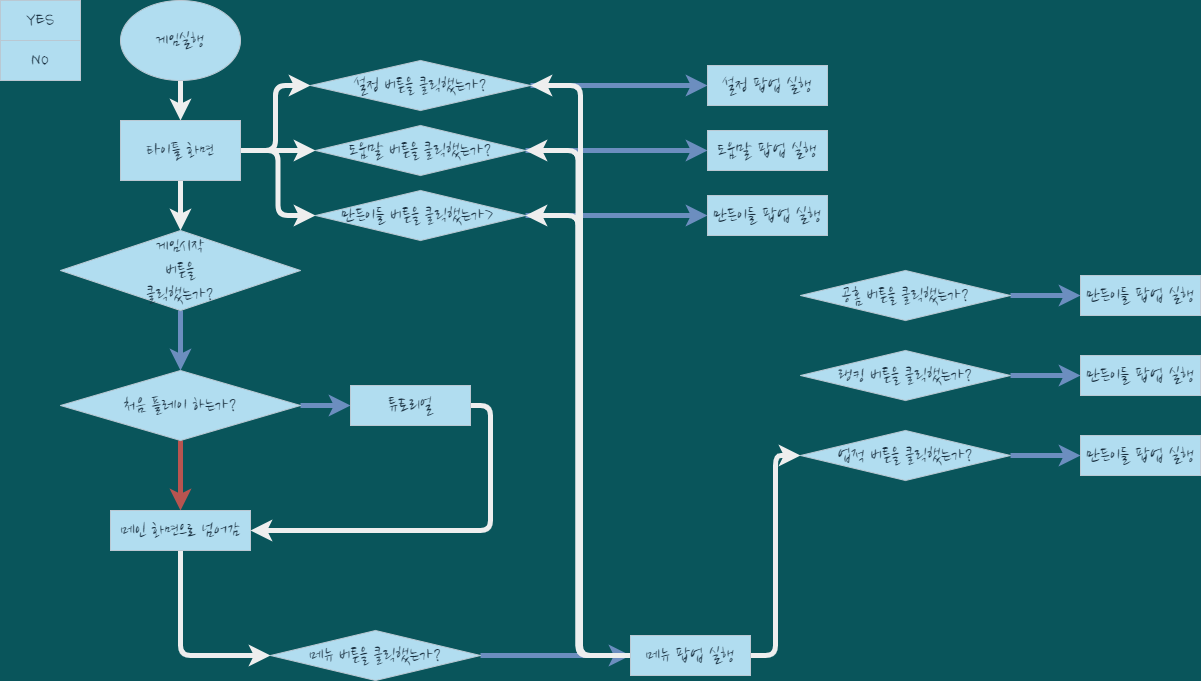

The diagram above was exported from draw.io. Its source (the exported page's mxGraphModel, read from the mxfile embedded in the PNG):
<mxGraphModel dx="1038" dy="585" grid="1" gridSize="10" guides="1" tooltips="1" connect="1" arrows="1" fold="1" page="1" pageScale="1" pageWidth="827" pageHeight="1169" background="#09555B" math="0" shadow="0">
  <root>
    <mxCell id="0" />
    <mxCell id="1" parent="0" />
    <mxCell id="m26vhC72JNMm03ZlVXtE-14" style="edgeStyle=orthogonalEdgeStyle;curved=0;rounded=1;sketch=0;orthogonalLoop=1;jettySize=auto;html=1;entryX=0.5;entryY=0;entryDx=0;entryDy=0;fontColor=#FFFFFF;strokeColor=#EEEEEE;strokeWidth=5;" edge="1" parent="1" source="m26vhC72JNMm03ZlVXtE-1" target="m26vhC72JNMm03ZlVXtE-7">
      <mxGeometry relative="1" as="geometry" />
    </mxCell>
    <mxCell id="m26vhC72JNMm03ZlVXtE-1" value="&lt;font data-font-src=&quot;https://fonts.googleapis.com/css?family=Nanum+Pen+Script&quot; style=&quot;font-size: 20px;&quot;&gt;게임실행&lt;/font&gt;" style="ellipse;whiteSpace=wrap;html=1;fontFamily=Nanum Brush Script;fontSource=https%3A%2F%2Ffonts.googleapis.com%2Fcss%3Ffamily%3DNanum%2BBrush%2BScript;fontSize=20;fillColor=#B1DDF0;strokeColor=#BAC8D3;fontColor=#182E3E;" vertex="1" parent="1">
      <mxGeometry x="120" width="120" height="80" as="geometry" />
    </mxCell>
    <mxCell id="m26vhC72JNMm03ZlVXtE-2" value="YES" style="rounded=0;whiteSpace=wrap;html=1;sketch=0;fontSize=20;strokeColor=#BAC8D3;fillColor=#B1DDF0;fontFamily=Nanum Brush Script;fontSource=https%3A%2F%2Ffonts.googleapis.com%2Fcss%3Ffamily%3DNanum%2BBrush%2BScript;fontColor=#182E3E;" vertex="1" parent="1">
      <mxGeometry width="80" height="40" as="geometry" />
    </mxCell>
    <mxCell id="m26vhC72JNMm03ZlVXtE-3" value="NO" style="rounded=0;whiteSpace=wrap;html=1;sketch=0;fontSize=20;strokeColor=#BAC8D3;fillColor=#B1DDF0;fontFamily=Nanum Brush Script;fontSource=https%3A%2F%2Ffonts.googleapis.com%2Fcss%3Ffamily%3DNanum%2BBrush%2BScript;fontColor=#182E3E;" vertex="1" parent="1">
      <mxGeometry y="40" width="80" height="40" as="geometry" />
    </mxCell>
    <mxCell id="m26vhC72JNMm03ZlVXtE-15" style="edgeStyle=orthogonalEdgeStyle;curved=0;rounded=1;sketch=0;orthogonalLoop=1;jettySize=auto;html=1;fontColor=#FFFFFF;strokeColor=#EEEEEE;strokeWidth=5;" edge="1" parent="1" source="m26vhC72JNMm03ZlVXtE-7" target="m26vhC72JNMm03ZlVXtE-8">
      <mxGeometry relative="1" as="geometry" />
    </mxCell>
    <mxCell id="m26vhC72JNMm03ZlVXtE-20" style="edgeStyle=orthogonalEdgeStyle;curved=0;rounded=1;sketch=0;orthogonalLoop=1;jettySize=auto;html=1;entryX=0;entryY=0.5;entryDx=0;entryDy=0;fontColor=#FFFFFF;strokeColor=#EEEEEE;strokeWidth=5;" edge="1" parent="1" source="m26vhC72JNMm03ZlVXtE-7" target="m26vhC72JNMm03ZlVXtE-10">
      <mxGeometry relative="1" as="geometry" />
    </mxCell>
    <mxCell id="m26vhC72JNMm03ZlVXtE-48" style="edgeStyle=orthogonalEdgeStyle;curved=0;rounded=1;sketch=0;orthogonalLoop=1;jettySize=auto;html=1;exitX=1;exitY=0.5;exitDx=0;exitDy=0;entryX=0;entryY=0.5;entryDx=0;entryDy=0;fontColor=#FFFFFF;strokeColor=#EEEEEE;strokeWidth=5;" edge="1" parent="1" source="m26vhC72JNMm03ZlVXtE-7" target="m26vhC72JNMm03ZlVXtE-11">
      <mxGeometry relative="1" as="geometry" />
    </mxCell>
    <mxCell id="m26vhC72JNMm03ZlVXtE-49" style="edgeStyle=orthogonalEdgeStyle;curved=0;rounded=1;sketch=0;orthogonalLoop=1;jettySize=auto;html=1;exitX=1;exitY=0.5;exitDx=0;exitDy=0;entryX=0;entryY=0.5;entryDx=0;entryDy=0;fontColor=#FFFFFF;strokeColor=#EEEEEE;strokeWidth=5;" edge="1" parent="1" source="m26vhC72JNMm03ZlVXtE-7" target="m26vhC72JNMm03ZlVXtE-9">
      <mxGeometry relative="1" as="geometry" />
    </mxCell>
    <mxCell id="m26vhC72JNMm03ZlVXtE-7" value="타이틀 화면" style="rounded=0;whiteSpace=wrap;html=1;sketch=0;fontFamily=Nanum Brush Script;fontSource=https%3A%2F%2Ffonts.googleapis.com%2Fcss%3Ffamily%3DNanum%2BBrush%2BScript;fontSize=20;fillColor=#B1DDF0;strokeColor=#BAC8D3;fontColor=#182E3E;" vertex="1" parent="1">
      <mxGeometry x="120" y="120" width="120" height="60" as="geometry" />
    </mxCell>
    <mxCell id="m26vhC72JNMm03ZlVXtE-32" style="edgeStyle=orthogonalEdgeStyle;curved=0;rounded=1;sketch=0;orthogonalLoop=1;jettySize=auto;html=1;entryX=0.5;entryY=0;entryDx=0;entryDy=0;fontColor=#FFFFFF;strokeColor=#6c8ebf;strokeWidth=5;fillColor=#dae8fc;gradientColor=#7ea6e0;" edge="1" parent="1" source="m26vhC72JNMm03ZlVXtE-8" target="m26vhC72JNMm03ZlVXtE-30">
      <mxGeometry relative="1" as="geometry" />
    </mxCell>
    <mxCell id="m26vhC72JNMm03ZlVXtE-8" value="게임시작&lt;br&gt;버튼을&lt;br&gt;클릭했는가?" style="rhombus;whiteSpace=wrap;html=1;rounded=0;sketch=0;fontFamily=Nanum Brush Script;fontSource=https%3A%2F%2Ffonts.googleapis.com%2Fcss%3Ffamily%3DNanum%2BBrush%2BScript;fontSize=20;fillColor=#B1DDF0;strokeColor=#BAC8D3;fontColor=#182E3E;" vertex="1" parent="1">
      <mxGeometry x="60" y="230" width="240" height="80" as="geometry" />
    </mxCell>
    <mxCell id="m26vhC72JNMm03ZlVXtE-27" style="edgeStyle=orthogonalEdgeStyle;curved=0;rounded=1;sketch=0;orthogonalLoop=1;jettySize=auto;html=1;entryX=0;entryY=0.5;entryDx=0;entryDy=0;fontColor=#FFFFFF;strokeColor=#6c8ebf;strokeWidth=5;fillColor=#dae8fc;gradientColor=#7ea6e0;" edge="1" parent="1" source="m26vhC72JNMm03ZlVXtE-9" target="m26vhC72JNMm03ZlVXtE-23">
      <mxGeometry relative="1" as="geometry" />
    </mxCell>
    <mxCell id="m26vhC72JNMm03ZlVXtE-9" value="설정 버튼을 클릭했는가?" style="rhombus;whiteSpace=wrap;html=1;rounded=0;sketch=0;fontFamily=Nanum Brush Script;fontSource=https%3A%2F%2Ffonts.googleapis.com%2Fcss%3Ffamily%3DNanum%2BBrush%2BScript;fontSize=20;fillColor=#B1DDF0;strokeColor=#BAC8D3;fontColor=#182E3E;" vertex="1" parent="1">
      <mxGeometry x="310" y="60" width="220" height="50" as="geometry" />
    </mxCell>
    <mxCell id="m26vhC72JNMm03ZlVXtE-28" style="edgeStyle=orthogonalEdgeStyle;curved=0;rounded=1;sketch=0;orthogonalLoop=1;jettySize=auto;html=1;exitX=1;exitY=0.5;exitDx=0;exitDy=0;entryX=0;entryY=0.5;entryDx=0;entryDy=0;fontColor=#FFFFFF;strokeColor=#6c8ebf;strokeWidth=5;fillColor=#dae8fc;gradientColor=#7ea6e0;" edge="1" parent="1" source="m26vhC72JNMm03ZlVXtE-10" target="m26vhC72JNMm03ZlVXtE-25">
      <mxGeometry relative="1" as="geometry" />
    </mxCell>
    <mxCell id="m26vhC72JNMm03ZlVXtE-10" value="도움말 버튼을 클릭했는가?" style="rhombus;whiteSpace=wrap;html=1;rounded=0;sketch=0;fontFamily=Nanum Brush Script;fontSource=https%3A%2F%2Ffonts.googleapis.com%2Fcss%3Ffamily%3DNanum%2BBrush%2BScript;fontSize=20;fillColor=#B1DDF0;strokeColor=#BAC8D3;fontColor=#182E3E;" vertex="1" parent="1">
      <mxGeometry x="315" y="125" width="210" height="50" as="geometry" />
    </mxCell>
    <mxCell id="m26vhC72JNMm03ZlVXtE-29" style="edgeStyle=orthogonalEdgeStyle;curved=0;rounded=1;sketch=0;orthogonalLoop=1;jettySize=auto;html=1;exitX=1;exitY=0.5;exitDx=0;exitDy=0;fontColor=#FFFFFF;strokeColor=#6c8ebf;strokeWidth=5;fillColor=#dae8fc;gradientColor=#7ea6e0;" edge="1" parent="1" source="m26vhC72JNMm03ZlVXtE-11" target="m26vhC72JNMm03ZlVXtE-26">
      <mxGeometry relative="1" as="geometry" />
    </mxCell>
    <mxCell id="m26vhC72JNMm03ZlVXtE-11" value="만든이들 버튼을 클릭했는가&amp;gt;&amp;nbsp;" style="rhombus;whiteSpace=wrap;html=1;rounded=0;sketch=0;fontFamily=Nanum Brush Script;fontSource=https%3A%2F%2Ffonts.googleapis.com%2Fcss%3Ffamily%3DNanum%2BBrush%2BScript;fontSize=20;fillColor=#B1DDF0;strokeColor=#BAC8D3;fontColor=#182E3E;" vertex="1" parent="1">
      <mxGeometry x="315" y="190" width="210" height="50" as="geometry" />
    </mxCell>
    <mxCell id="m26vhC72JNMm03ZlVXtE-23" value="설정 팝업 실행" style="rounded=0;whiteSpace=wrap;html=1;sketch=0;fontFamily=Nanum Brush Script;fontSource=https%3A%2F%2Ffonts.googleapis.com%2Fcss%3Ffamily%3DNanum%2BBrush%2BScript;fontSize=20;fillColor=#B1DDF0;strokeColor=#BAC8D3;fontColor=#182E3E;" vertex="1" parent="1">
      <mxGeometry x="707" y="65" width="120" height="40" as="geometry" />
    </mxCell>
    <mxCell id="m26vhC72JNMm03ZlVXtE-25" value="도움말 팝업 실행" style="rounded=0;whiteSpace=wrap;html=1;sketch=0;fontFamily=Nanum Brush Script;fontSource=https%3A%2F%2Ffonts.googleapis.com%2Fcss%3Ffamily%3DNanum%2BBrush%2BScript;fontSize=20;fillColor=#B1DDF0;strokeColor=#BAC8D3;fontColor=#182E3E;" vertex="1" parent="1">
      <mxGeometry x="707" y="130" width="120" height="40" as="geometry" />
    </mxCell>
    <mxCell id="m26vhC72JNMm03ZlVXtE-26" value="만든이들 팝업 실행" style="rounded=0;whiteSpace=wrap;html=1;sketch=0;fontFamily=Nanum Brush Script;fontSource=https%3A%2F%2Ffonts.googleapis.com%2Fcss%3Ffamily%3DNanum%2BBrush%2BScript;fontSize=20;fillColor=#B1DDF0;strokeColor=#BAC8D3;fontColor=#182E3E;" vertex="1" parent="1">
      <mxGeometry x="707" y="195" width="120" height="40" as="geometry" />
    </mxCell>
    <mxCell id="m26vhC72JNMm03ZlVXtE-34" style="edgeStyle=orthogonalEdgeStyle;curved=0;rounded=1;sketch=0;orthogonalLoop=1;jettySize=auto;html=1;entryX=0;entryY=0.5;entryDx=0;entryDy=0;fontColor=#FFFFFF;strokeColor=#6c8ebf;strokeWidth=5;fillColor=#dae8fc;gradientColor=#7ea6e0;" edge="1" parent="1" source="m26vhC72JNMm03ZlVXtE-30" target="m26vhC72JNMm03ZlVXtE-33">
      <mxGeometry relative="1" as="geometry" />
    </mxCell>
    <mxCell id="m26vhC72JNMm03ZlVXtE-35" style="edgeStyle=orthogonalEdgeStyle;curved=0;rounded=1;sketch=0;orthogonalLoop=1;jettySize=auto;html=1;fontColor=#FFFFFF;strokeColor=#b85450;strokeWidth=5;fillColor=#f8cecc;gradientColor=#ea6b66;" edge="1" parent="1" source="m26vhC72JNMm03ZlVXtE-30">
      <mxGeometry relative="1" as="geometry">
        <mxPoint x="180" y="510" as="targetPoint" />
      </mxGeometry>
    </mxCell>
    <mxCell id="m26vhC72JNMm03ZlVXtE-30" value="처음 플레이 하는가?" style="rhombus;whiteSpace=wrap;html=1;rounded=0;sketch=0;fontFamily=Nanum Brush Script;fontSource=https%3A%2F%2Ffonts.googleapis.com%2Fcss%3Ffamily%3DNanum%2BBrush%2BScript;fontSize=20;fillColor=#B1DDF0;strokeColor=#BAC8D3;fontColor=#182E3E;" vertex="1" parent="1">
      <mxGeometry x="60" y="370" width="240" height="70" as="geometry" />
    </mxCell>
    <mxCell id="m26vhC72JNMm03ZlVXtE-54" style="edgeStyle=orthogonalEdgeStyle;curved=0;rounded=1;sketch=0;orthogonalLoop=1;jettySize=auto;html=1;exitX=1;exitY=0.5;exitDx=0;exitDy=0;entryX=1;entryY=0.5;entryDx=0;entryDy=0;fontColor=#FFFFFF;strokeColor=#EEEEEE;strokeWidth=5;entryPerimeter=0;" edge="1" parent="1" source="m26vhC72JNMm03ZlVXtE-33" target="m26vhC72JNMm03ZlVXtE-36">
      <mxGeometry relative="1" as="geometry" />
    </mxCell>
    <mxCell id="m26vhC72JNMm03ZlVXtE-33" value="튜토리얼" style="rounded=0;whiteSpace=wrap;html=1;sketch=0;fontFamily=Nanum Brush Script;fontSource=https%3A%2F%2Ffonts.googleapis.com%2Fcss%3Ffamily%3DNanum%2BBrush%2BScript;fontSize=20;fillColor=#B1DDF0;strokeColor=#BAC8D3;fontColor=#182E3E;" vertex="1" parent="1">
      <mxGeometry x="350" y="385" width="120" height="40" as="geometry" />
    </mxCell>
    <mxCell id="m26vhC72JNMm03ZlVXtE-56" style="edgeStyle=orthogonalEdgeStyle;curved=0;rounded=1;sketch=0;orthogonalLoop=1;jettySize=auto;html=1;exitX=0.5;exitY=1;exitDx=0;exitDy=0;entryX=0;entryY=0.5;entryDx=0;entryDy=0;fontColor=#FFFFFF;strokeColor=#EEEEEE;strokeWidth=5;" edge="1" parent="1" source="m26vhC72JNMm03ZlVXtE-36" target="m26vhC72JNMm03ZlVXtE-39">
      <mxGeometry relative="1" as="geometry" />
    </mxCell>
    <mxCell id="m26vhC72JNMm03ZlVXtE-36" value="메인 화면으로 넘어감" style="rounded=0;whiteSpace=wrap;html=1;sketch=0;fontFamily=Nanum Brush Script;fontSource=https%3A%2F%2Ffonts.googleapis.com%2Fcss%3Ffamily%3DNanum%2BBrush%2BScript;fontSize=20;fillColor=#B1DDF0;strokeColor=#BAC8D3;fontColor=#182E3E;" vertex="1" parent="1">
      <mxGeometry x="110" y="510" width="140" height="40" as="geometry" />
    </mxCell>
    <mxCell id="m26vhC72JNMm03ZlVXtE-42" style="edgeStyle=orthogonalEdgeStyle;curved=0;rounded=1;sketch=0;orthogonalLoop=1;jettySize=auto;html=1;entryX=0;entryY=0.5;entryDx=0;entryDy=0;fontColor=#FFFFFF;strokeColor=#6c8ebf;strokeWidth=5;fillColor=#dae8fc;gradientColor=#7ea6e0;" edge="1" parent="1" source="m26vhC72JNMm03ZlVXtE-39" target="m26vhC72JNMm03ZlVXtE-41">
      <mxGeometry relative="1" as="geometry" />
    </mxCell>
    <mxCell id="m26vhC72JNMm03ZlVXtE-39" value="메뉴 버튼을 클릭했는가?" style="rhombus;whiteSpace=wrap;html=1;rounded=0;sketch=0;fontFamily=Nanum Brush Script;fontSource=https%3A%2F%2Ffonts.googleapis.com%2Fcss%3Ffamily%3DNanum%2BBrush%2BScript;fontSize=20;fillColor=#B1DDF0;strokeColor=#BAC8D3;fontColor=#182E3E;" vertex="1" parent="1">
      <mxGeometry x="270" y="630" width="210" height="50" as="geometry" />
    </mxCell>
    <mxCell id="m26vhC72JNMm03ZlVXtE-45" style="edgeStyle=orthogonalEdgeStyle;curved=0;rounded=1;sketch=0;orthogonalLoop=1;jettySize=auto;html=1;entryX=1;entryY=0.5;entryDx=0;entryDy=0;fontColor=#FFFFFF;strokeColor=#EEEEEE;strokeWidth=5;" edge="1" parent="1" source="m26vhC72JNMm03ZlVXtE-41" target="m26vhC72JNMm03ZlVXtE-9">
      <mxGeometry relative="1" as="geometry" />
    </mxCell>
    <mxCell id="m26vhC72JNMm03ZlVXtE-46" style="edgeStyle=orthogonalEdgeStyle;curved=0;rounded=1;sketch=0;orthogonalLoop=1;jettySize=auto;html=1;entryX=1;entryY=0.5;entryDx=0;entryDy=0;fontColor=#FFFFFF;strokeColor=#EEEEEE;strokeWidth=5;" edge="1" parent="1" source="m26vhC72JNMm03ZlVXtE-41" target="m26vhC72JNMm03ZlVXtE-10">
      <mxGeometry relative="1" as="geometry" />
    </mxCell>
    <mxCell id="m26vhC72JNMm03ZlVXtE-47" style="edgeStyle=orthogonalEdgeStyle;curved=0;rounded=1;sketch=0;orthogonalLoop=1;jettySize=auto;html=1;exitX=0;exitY=0.5;exitDx=0;exitDy=0;entryX=1;entryY=0.5;entryDx=0;entryDy=0;fontColor=#FFFFFF;strokeColor=#EEEEEE;strokeWidth=5;" edge="1" parent="1" source="m26vhC72JNMm03ZlVXtE-41" target="m26vhC72JNMm03ZlVXtE-11">
      <mxGeometry relative="1" as="geometry" />
    </mxCell>
    <mxCell id="m26vhC72JNMm03ZlVXtE-51" style="edgeStyle=orthogonalEdgeStyle;curved=0;rounded=1;sketch=0;orthogonalLoop=1;jettySize=auto;html=1;entryX=0;entryY=0.5;entryDx=0;entryDy=0;fontColor=#FFFFFF;strokeColor=#EEEEEE;strokeWidth=5;" edge="1" parent="1" source="m26vhC72JNMm03ZlVXtE-41" target="m26vhC72JNMm03ZlVXtE-50">
      <mxGeometry relative="1" as="geometry" />
    </mxCell>
    <mxCell id="m26vhC72JNMm03ZlVXtE-41" value="메뉴 팝업 실행" style="rounded=0;whiteSpace=wrap;html=1;sketch=0;fontFamily=Nanum Brush Script;fontSource=https%3A%2F%2Ffonts.googleapis.com%2Fcss%3Ffamily%3DNanum%2BBrush%2BScript;fontSize=20;fillColor=#B1DDF0;strokeColor=#BAC8D3;fontColor=#182E3E;" vertex="1" parent="1">
      <mxGeometry x="630" y="635" width="120" height="40" as="geometry" />
    </mxCell>
    <mxCell id="m26vhC72JNMm03ZlVXtE-50" value="업적 버튼을 클릭했는가?" style="rhombus;whiteSpace=wrap;html=1;rounded=0;sketch=0;fontFamily=Nanum Brush Script;fontSource=https%3A%2F%2Ffonts.googleapis.com%2Fcss%3Ffamily%3DNanum%2BBrush%2BScript;fontSize=20;fillColor=#B1DDF0;strokeColor=#BAC8D3;fontColor=#182E3E;" vertex="1" parent="1">
      <mxGeometry x="800" y="430" width="210" height="50" as="geometry" />
    </mxCell>
    <mxCell id="m26vhC72JNMm03ZlVXtE-57" value="랭킹 버튼을 클릭했는가?" style="rhombus;whiteSpace=wrap;html=1;rounded=0;sketch=0;fontFamily=Nanum Brush Script;fontSource=https%3A%2F%2Ffonts.googleapis.com%2Fcss%3Ffamily%3DNanum%2BBrush%2BScript;fontSize=20;fillColor=#B1DDF0;strokeColor=#BAC8D3;fontColor=#182E3E;" vertex="1" parent="1">
      <mxGeometry x="800" y="350" width="210" height="50" as="geometry" />
    </mxCell>
    <mxCell id="m26vhC72JNMm03ZlVXtE-60" style="edgeStyle=orthogonalEdgeStyle;curved=0;rounded=1;sketch=0;orthogonalLoop=1;jettySize=auto;html=1;exitX=1;exitY=0.5;exitDx=0;exitDy=0;entryX=0;entryY=0.5;entryDx=0;entryDy=0;fontColor=#FFFFFF;strokeColor=#6c8ebf;strokeWidth=5;fillColor=#dae8fc;gradientColor=#7ea6e0;" edge="1" parent="1" source="m26vhC72JNMm03ZlVXtE-58" target="m26vhC72JNMm03ZlVXtE-59">
      <mxGeometry relative="1" as="geometry" />
    </mxCell>
    <mxCell id="m26vhC72JNMm03ZlVXtE-58" value="공홈 버튼을 클릭했는가?" style="rhombus;whiteSpace=wrap;html=1;rounded=0;sketch=0;fontFamily=Nanum Brush Script;fontSource=https%3A%2F%2Ffonts.googleapis.com%2Fcss%3Ffamily%3DNanum%2BBrush%2BScript;fontSize=20;fillColor=#B1DDF0;strokeColor=#BAC8D3;fontColor=#182E3E;" vertex="1" parent="1">
      <mxGeometry x="800" y="270" width="210" height="50" as="geometry" />
    </mxCell>
    <mxCell id="m26vhC72JNMm03ZlVXtE-59" value="만든이들 팝업 실행" style="rounded=0;whiteSpace=wrap;html=1;sketch=0;fontFamily=Nanum Brush Script;fontSource=https%3A%2F%2Ffonts.googleapis.com%2Fcss%3Ffamily%3DNanum%2BBrush%2BScript;fontSize=20;fillColor=#B1DDF0;strokeColor=#BAC8D3;fontColor=#182E3E;" vertex="1" parent="1">
      <mxGeometry x="1080" y="275" width="120" height="40" as="geometry" />
    </mxCell>
    <mxCell id="m26vhC72JNMm03ZlVXtE-61" style="edgeStyle=orthogonalEdgeStyle;curved=0;rounded=1;sketch=0;orthogonalLoop=1;jettySize=auto;html=1;exitX=1;exitY=0.5;exitDx=0;exitDy=0;entryX=0;entryY=0.5;entryDx=0;entryDy=0;fontColor=#FFFFFF;strokeColor=#6c8ebf;strokeWidth=5;fillColor=#dae8fc;gradientColor=#7ea6e0;" edge="1" parent="1" target="m26vhC72JNMm03ZlVXtE-62">
      <mxGeometry relative="1" as="geometry">
        <mxPoint x="1010" y="375" as="sourcePoint" />
      </mxGeometry>
    </mxCell>
    <mxCell id="m26vhC72JNMm03ZlVXtE-62" value="만든이들 팝업 실행" style="rounded=0;whiteSpace=wrap;html=1;sketch=0;fontFamily=Nanum Brush Script;fontSource=https%3A%2F%2Ffonts.googleapis.com%2Fcss%3Ffamily%3DNanum%2BBrush%2BScript;fontSize=20;fillColor=#B1DDF0;strokeColor=#BAC8D3;fontColor=#182E3E;" vertex="1" parent="1">
      <mxGeometry x="1080" y="355" width="120" height="40" as="geometry" />
    </mxCell>
    <mxCell id="m26vhC72JNMm03ZlVXtE-65" style="edgeStyle=orthogonalEdgeStyle;curved=0;rounded=1;sketch=0;orthogonalLoop=1;jettySize=auto;html=1;exitX=1;exitY=0.5;exitDx=0;exitDy=0;entryX=0;entryY=0.5;entryDx=0;entryDy=0;fontColor=#FFFFFF;strokeColor=#6c8ebf;strokeWidth=5;fillColor=#dae8fc;gradientColor=#7ea6e0;" edge="1" parent="1" target="m26vhC72JNMm03ZlVXtE-66">
      <mxGeometry relative="1" as="geometry">
        <mxPoint x="1010" y="455" as="sourcePoint" />
      </mxGeometry>
    </mxCell>
    <mxCell id="m26vhC72JNMm03ZlVXtE-66" value="만든이들 팝업 실행" style="rounded=0;whiteSpace=wrap;html=1;sketch=0;fontFamily=Nanum Brush Script;fontSource=https%3A%2F%2Ffonts.googleapis.com%2Fcss%3Ffamily%3DNanum%2BBrush%2BScript;fontSize=20;fillColor=#B1DDF0;strokeColor=#BAC8D3;fontColor=#182E3E;" vertex="1" parent="1">
      <mxGeometry x="1080" y="435" width="120" height="40" as="geometry" />
    </mxCell>
  </root>
</mxGraphModel>